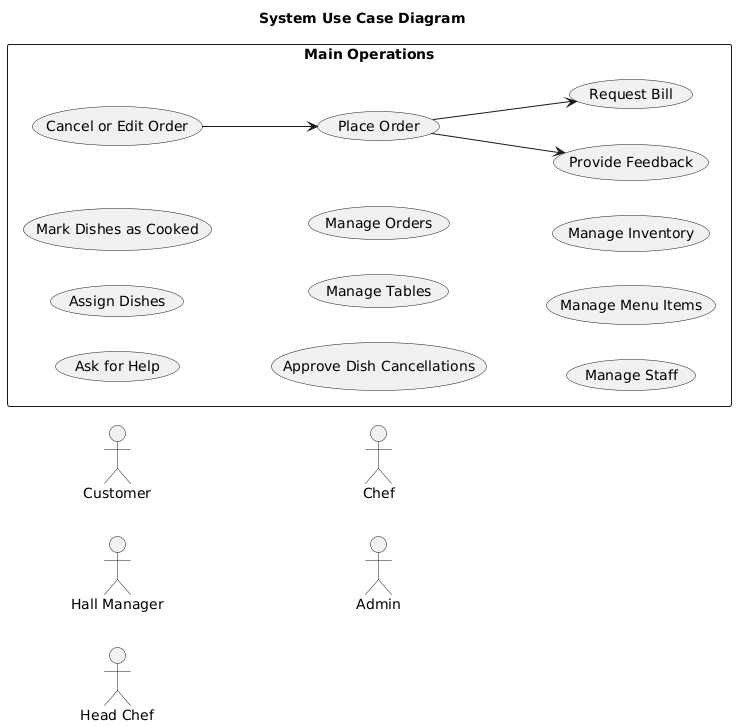

The diagram above was rendered by PlantUML. Its source (embedded in the PNG):
@startuml
title System Use Case Diagram
left to right direction
skinparam monochrome true
skinparam packageStyle rectangle

' Actors
actor "Customer" as Customer 
actor "Hall Manager" as HallManager 
actor "Head Chef" as HeadChef 
actor "Chef" as Chef 
actor "Admin" as Admin 

' Grouped Use Cases
rectangle "Main Operations" {
  (Place Order) as PlaceOrder 
  (Cancel or Edit Order) as CancelorEditOrder 
  (Provide Feedback) as ProvideFeedback 
  (Request Bill) as RequestBill 
  (Ask for Help) as AskforHelp 
  (Assign Dishes) as AssignDishes 
  (Mark Dishes as Cooked) as MarkDishesasCooked 
  (Approve Dish Cancellations) as ApproveDishCancellations 
  (Manage Tables) as ManageTables 
  (Manage Orders) as ManageOrders 
  (Manage Staff) as ManageStaff 
  (Manage Menu Items) as ManageMenuItems 
  (Manage Inventory) as ManageInventory 

}

PlaceOrder --> ProvideFeedback
PlaceOrder --> RequestBill
CancelorEditOrder --> PlaceOrder
@enduml